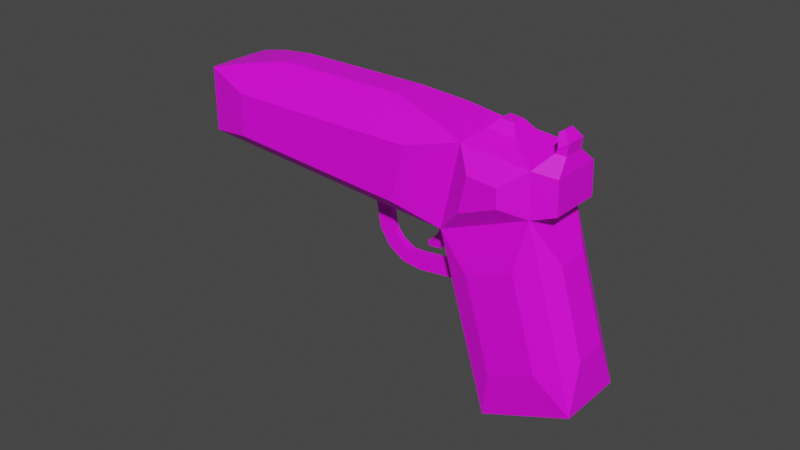 # Source: Blue_Pistol.blend  (saved by Blender 2.91.10; exported with 4.5.12 LTS)
import bpy
from mathutils import Matrix  # noqa: F401  (used for matrix-valued properties, if any)

bpy.ops.wm.read_factory_settings(use_empty=True)
scene = bpy.context.scene
scene.name = 'Scene'

# ---- collections
col_collection = bpy.data.collections.new('Collection'); scene.collection.children.link(col_collection)

# ---- images (referenced by path relative to the original .blend; pixels are not part of the script)
import os
ASSET_DIR = os.environ.get("B2B_ASSET_DIR", "")  # directory of the original .blend (textures are referenced by path, not embedded)
HERE = os.path.dirname(os.path.abspath(__file__))  # packed textures are extracted next to this script under _unpacked/

def load_image(name, relpath, width, height, colorspace="sRGB"):
    """Load a texture the original file referenced (path relative to the .blend, or extracted next to this script)."""
    p = next((c for c in (os.path.join(HERE, relpath), os.path.join(ASSET_DIR, relpath)) if relpath and os.path.exists(c)), "")
    if p:
        img = bpy.data.images.load(p, check_existing=True)
        img.name = name
    else:  # same state as the original file: an image datablock whose file is absent (Cycles renders it pink)
        img = bpy.data.images.new(name, width, height)
        img.source = "FILE"
        img.filepath = "//" + (relpath or name)
    img.colorspace_settings.name = colorspace
    return img
img_color_pallette_png = load_image('Color Pallette.png', 'Color Pallette.png', 1024, 1024, 'sRGB')

# ---- materials (node trees are filled in below, after node groups)
mat_material_001 = bpy.data.materials.new('Material.001')
mat_material_001.use_transparent_shadow = False

# ---- material node trees
mat_material_001.use_nodes = True; mat_material_001.node_tree.nodes.clear()
_N = mat_material_001.node_tree.nodes; _L = mat_material_001.node_tree.links
n0 = _N.new('ShaderNodeBsdfPrincipled'); n0.name = 'Principled BSDF'; n0.location = (10, 300)
n0.distribution = 'GGX'
n0.subsurface_method = 'BURLEY'
n0.inputs[3].default_value = 1.45
n0.inputs[27].default_value = (0.0, 0.0, 0.0, 1.0)
n0.inputs[28].default_value = 1.0
n1 = _N.new('ShaderNodeOutputMaterial'); n1.name = 'Material Output'; n1.location = (300, 300)
n2 = _N.new('ShaderNodeTexImage'); n2.name = 'Image Texture'; n2.location = (-280, 280)
n2.image = img_color_pallette_png
_L.new(n0.outputs[0], n1.inputs[0])
_L.new(n2.outputs[0], n0.inputs[0])
n1.is_active_output = True

# ---- world
world_world = bpy.data.worlds.new('World'); scene.world = world_world
world_world.use_nodes = True; world_world.node_tree.nodes.clear()
_N = world_world.node_tree.nodes; _L = world_world.node_tree.links
n0 = _N.new('ShaderNodeOutputWorld'); n0.name = 'World Output'; n0.location = (300, 300)
n1 = _N.new('ShaderNodeBackground'); n1.name = 'Background'; n1.location = (10, 300)
n1.inputs[0].default_value = (0.05088, 0.05088, 0.05088, 1.0)
_L.new(n1.outputs[0], n0.inputs[0])
n0.is_active_output = True
world_world.color = (0.05088, 0.05088, 0.05088)
world_world.use_sun_shadow = False
world_world.sun_shadow_jitter_overblur = 0.0

# ---- meshes
me_cube_001 = bpy.data.meshes.new('Cube.001')
me_cube_001.from_pydata([(-1.752, -1.0, -1.426), (-2.017, -1.0, 3.725), (-1.752, 1.0, -1.426), (-2.017, 1.0, 3.725), (1.0, -1.0, -1.0), (0.7355, -1.0, 4.151), (1.0, 1.0, -1.0), (0.7355, 1.0, 4.151), (-0.9146, -1.0, 6.001), (-0.9146, 1.0, 6.001), (0.9829, 1.0, 5.369), (0.9829, -1.0, 5.369), (1.361, 0.757, 4.178), (1.361, -0.757, 4.178), (1.548, 0.757, 5.1), (1.548, -0.757, 5.1), (-9.776, -1.0, 6.165), (-9.776, 1.0, 6.165), (-9.337, -1.0, 7.996), (-9.337, 1.0, 7.996), (-10.02, -0.64, 6.773), (-10.02, 0.64, 6.773), (-9.736, -0.64, 7.945), (-9.736, 0.64, 7.945), (-10.21, -0.4613, 6.993), (-10.21, 0.4613, 6.993), (-10.01, -0.4613, 7.838), (-10.01, 0.4613, 7.838), (-0.5373, -0.4229, 6.201), (-0.5373, 0.4229, 6.201), (0.2652, 0.4229, 5.934), (0.2652, -0.4229, 5.934), (-0.2409, -0.1992, 6.383), (-0.2409, 0.1992, 6.383), (0.137, 0.1992, 6.257), (0.137, -0.1992, 6.257), (-3.2, -1.326, 4.486), (-2.471, -1.326, 5.991), (-8.332, -1.326, 6.1), (-8.041, -1.326, 7.311), (0.1418, -1.406, 4.529), (-1.037, -1.406, 4.346), (0.2478, -1.406, 5.051), (-0.5652, -1.406, 5.321), (-1.891, -0.7527, 6.521), (-1.891, 0.7527, 6.521), (-8.231, -0.7527, 8.023), (-8.231, 0.7527, 8.023), (-2.608, 1.252, 5.99), (-3.304, 1.252, 4.553), (-7.927, 1.252, 7.251), (-8.205, 1.252, 6.094), (-2.189, 0.09505, 1.879), (-2.189, -0.09505, 1.879), (-2.135, -0.09505, 2.366), (-2.135, 0.09505, 2.366), (-3.844, 0.09505, 2.066), (-3.844, -0.09505, 2.066), (-3.702, -0.09505, 2.535), (-3.702, 0.09505, 2.535), (-4.389, 0.09505, 2.261), (-4.389, -0.09505, 2.261), (-4.043, -0.09505, 2.608), (-4.043, 0.09505, 2.608), (-4.798, 0.09505, 2.698), (-4.798, -0.09505, 2.698), (-4.342, -0.09505, 2.879), (-4.342, 0.09505, 2.879), (-4.975, 0.09505, 3.204), (-4.975, -0.09505, 3.204), (-4.485, -0.09505, 3.18), (-4.485, 0.09505, 3.18), (-4.869, 0.09505, 4.852), (-4.869, -0.09505, 4.852), (-4.442, -0.09505, 4.611), (-4.442, 0.09505, 4.611), (-4.308, 0.09505, 5.432), (-4.308, -0.09505, 5.432), (-4.472, -0.09505, 4.969), (-4.472, 0.09505, 4.969), (-3.494, 0.0691, 5.073), (-3.494, -0.0691, 5.073), (-3.613, -0.0691, 4.737), (-3.613, 0.0691, 4.737), (-3.03, 0.0691, 4.779), (-3.03, -0.0691, 4.779), (-3.386, -0.0691, 4.787), (-3.386, 0.0691, 4.787), (-2.692, 0.0691, 4.488), (-2.692, -0.0691, 4.488), (-3.048, -0.0691, 4.496), (-3.048, 0.0691, 4.496), (-2.481, 0.0691, 3.675), (-2.481, -0.0691, 3.675), (-2.827, -0.0691, 3.76), (-2.827, 0.0691, 3.76), (-2.506, 0.0691, 3.337), (-2.506, -0.0691, 3.337), (-2.843, -0.0691, 3.452), (-2.843, 0.0691, 3.452), (-2.703, 0.0691, 2.947), (-2.703, -0.0691, 2.947), (-2.936, -0.0691, 3.217), (-2.936, 0.0691, 3.217), (-2.958, 0.0691, 2.748), (-2.958, -0.0691, 2.748), (-3.148, -0.0691, 3.05), (-3.148, 0.0691, 3.05), (-3.385, 0.0288, 2.771), (-3.385, -0.0288, 2.771), (-3.41, -0.0288, 2.918), (-3.41, 0.0288, 2.918), (-1.158, -1.207, -0.09329), (-1.296, -1.207, 2.596), (0.1411, -1.207, 2.819), (0.2791, -1.207, 0.1291), (1.087, 0.4805, 2.828), (1.214, 0.4805, 0.3525), (1.214, -0.4805, 0.3525), (1.087, -0.4805, 2.828), (-1.26, 1.29, 2.54), (-1.128, 1.29, -0.02657), (0.243, 1.29, 0.1856), (0.1113, 1.29, 2.752), (1.304, 0.4103, 5.614), (1.304, -0.4103, 5.614), (1.536, 0.3105, 5.504), (1.536, -0.3105, 5.504), (1.397, 0.4103, 5.732), (1.397, -0.4103, 5.732), (1.643, 0.3105, 5.807), (1.643, -0.3105, 5.807), (1.36, 0.2165, 6.062), (1.36, -0.2165, 6.062), (1.489, 0.1639, 6.101), (1.489, -0.1639, 6.101), (-9.24, -0.1674, 7.045), (-9.24, 0.1674, 7.045), (-9.166, -0.1674, 7.351), (-9.166, 0.1674, 7.351), (-3.103, -0.4519, 7.054), (-3.103, 0.4519, 7.054), (-6.909, -0.4519, 7.956), (-6.909, 0.4519, 7.956), (-1.089, 1.286, 4.314), (0.173, 1.286, 4.509), (-0.5835, 1.286, 5.357), (0.2863, 1.286, 5.067)], [], [(1, 3, 55, 54), (7, 6, 122, 123), (7, 5, 119, 116), (5, 1, 113, 114), (2, 6, 4, 0), (5, 7, 12, 13), (8, 11, 31, 28), (9, 3, 49, 48), (5, 11, 42, 40), (7, 3, 144, 145), (13, 12, 14, 15), (11, 5, 13, 15), (7, 10, 14, 12), (11, 15, 127, 125), (16, 18, 22, 20), (3, 1, 16, 17), (18, 16, 38, 39), (18, 8, 44, 46), (23, 21, 25, 27), (17, 16, 20, 21), (19, 17, 21, 23), (18, 19, 23, 22), (27, 25, 137, 139), (22, 23, 27, 26), (20, 22, 26, 24), (21, 20, 24, 25), (29, 28, 32, 33), (10, 9, 29, 30), (11, 10, 30, 31), (9, 8, 28, 29), (34, 33, 32, 35), (28, 31, 35, 32), (30, 29, 33, 34), (31, 30, 34, 35), (36, 37, 39, 38), (8, 18, 39, 37), (1, 8, 37, 36), (16, 1, 36, 38), (41, 40, 42, 43), (11, 8, 43, 42), (1, 5, 40, 41), (8, 1, 41, 43), (47, 46, 142, 143), (9, 19, 47, 45), (19, 18, 46, 47), (8, 9, 45, 44), (48, 49, 51, 50), (19, 9, 48, 50), (17, 19, 50, 51), (3, 17, 51, 49), (55, 52, 56, 59), (2, 0, 53, 52), (3, 2, 52, 55), (0, 1, 54, 53), (58, 59, 63, 62), (53, 54, 58, 57), (54, 55, 59, 58), (52, 53, 57, 56), (62, 63, 67, 66), (56, 57, 61, 60), (59, 56, 60, 63), (57, 58, 62, 61), (67, 64, 68, 71), (60, 61, 65, 64), (63, 60, 64, 67), (61, 62, 66, 65), (70, 71, 75, 74), (65, 66, 70, 69), (66, 67, 71, 70), (64, 65, 69, 68), (72, 73, 77, 76), (68, 69, 73, 72), (71, 68, 72, 75), (69, 70, 74, 73), (79, 76, 80, 83), (75, 72, 76, 79), (73, 74, 78, 77), (74, 75, 79, 78), (82, 83, 87, 86), (77, 78, 82, 81), (78, 79, 83, 82), (76, 77, 81, 80), (87, 84, 88, 91), (80, 81, 85, 84), (83, 80, 84, 87), (81, 82, 86, 85), (89, 90, 94, 93), (85, 86, 90, 89), (86, 87, 91, 90), (84, 85, 89, 88), (94, 95, 99, 98), (90, 91, 95, 94), (88, 89, 93, 92), (91, 88, 92, 95), (99, 96, 100, 103), (92, 93, 97, 96), (95, 92, 96, 99), (93, 94, 98, 97), (102, 103, 107, 106), (97, 98, 102, 101), (98, 99, 103, 102), (96, 97, 101, 100), (106, 107, 111, 110), (100, 101, 105, 104), (103, 100, 104, 107), (101, 102, 106, 105), (109, 110, 111, 108), (104, 105, 109, 108), (107, 104, 108, 111), (105, 106, 110, 109), (104, 107, 106, 105), (115, 114, 113, 112), (4, 5, 114, 115), (1, 0, 112, 113), (0, 4, 115, 112), (117, 116, 119, 118), (6, 7, 116, 117), (5, 4, 118, 119), (4, 6, 117, 118), (121, 120, 123, 122), (6, 2, 121, 122), (3, 7, 123, 120), (2, 3, 120, 121), (125, 127, 131, 129), (14, 10, 124, 126), (10, 11, 125, 124), (15, 14, 126, 127), (130, 128, 132, 134), (124, 125, 129, 128), (126, 124, 128, 130), (127, 126, 130, 131), (132, 133, 135, 134), (131, 130, 134, 135), (129, 131, 135, 133), (128, 129, 133, 132), (137, 136, 138, 139), (26, 27, 139, 138), (24, 26, 138, 136), (25, 24, 136, 137), (140, 141, 143, 142), (45, 47, 143, 141), (44, 45, 141, 140), (46, 44, 140, 142), (145, 144, 146, 147), (10, 7, 145, 147), (3, 9, 146, 144), (9, 10, 147, 146)])
_uv = me_cube_001.uv_layers.new(name='UVMap')
_uv.uv.foreach_set('vector', [0.4562, 0.7985, 0.457, 0.8009, 0.4586, 0.7904, 0.4585, 0.7901, 0.4746, 0.8087, 0.4849, 0.7761, 0.478, 0.7825, 0.4729, 0.7985, 0.4746, 0.8087, 0.4753, 0.8069, 0.48, 0.7987, 0.4795, 0.7998, 0.3492, 0.9243, 0.335, 0.918, 0.3406, 0.9128, 0.348, 0.916, 0.4682, 0.7689, 0.4849, 0.7761, 0.4862, 0.7719, 0.4683, 0.7643, 0.4753, 0.8069, 0.4746, 0.8087, 0.4789, 0.8098, 0.4796, 0.8086, 0.4593, 0.8176, 0.4747, 0.8165, 0.4682, 0.8197, 0.4618, 0.8201, 0.4599, 0.8186, 0.457, 0.8009, 0.4468, 0.8044, 0.4485, 0.8155, 0.4753, 0.8069, 0.4747, 0.8165, 0.47, 0.8123, 0.4702, 0.8082, 0.3487, 0.9256, 0.3356, 0.9198, 0.3356, 0.9198, 0.3487, 0.9256, 0.4796, 0.8086, 0.4789, 0.8098, 0.4786, 0.8166, 0.4793, 0.8158, 0.4747, 0.8165, 0.4753, 0.8069, 0.4796, 0.8086, 0.4793, 0.8158, 0.4746, 0.8087, 0.4741, 0.8176, 0.4786, 0.8166, 0.4789, 0.8098, 0.4747, 0.8165, 0.4793, 0.8158, 0.4782, 0.819, 0.4764, 0.8193, 0.3934, 0.8011, 0.3909, 0.8159, 0.3893, 0.815, 0.3909, 0.8055, 0.457, 0.8009, 0.4562, 0.7985, 0.3934, 0.8011, 0.399, 0.8034, 0.3909, 0.8159, 0.3934, 0.8011, 0.4034, 0.8031, 0.4019, 0.813, 0.2866, 0.931, 0.3374, 0.9322, 0.3312, 0.9338, 0.2932, 0.9329, 0.3932, 0.8158, 0.3947, 0.8068, 0.3922, 0.8078, 0.3911, 0.8143, 0.399, 0.8034, 0.3934, 0.8011, 0.3909, 0.8055, 0.3947, 0.8068, 0.3969, 0.8171, 0.399, 0.8034, 0.3947, 0.8068, 0.3932, 0.8158, 0.3909, 0.8159, 0.3969, 0.8171, 0.3932, 0.8158, 0.3893, 0.815, 0.3911, 0.8143, 0.3922, 0.8078, 0.398, 0.8098, 0.3977, 0.8122, 0.3893, 0.815, 0.3932, 0.8158, 0.3911, 0.8143, 0.3882, 0.8137, 0.3909, 0.8055, 0.3893, 0.815, 0.3882, 0.8137, 0.3894, 0.807, 0.3947, 0.8068, 0.3909, 0.8055, 0.3894, 0.807, 0.3922, 0.8078, 0.9315, 0.939, 0.9314, 0.9388, 0.9328, 0.9403, 0.9328, 0.9404, 0.4741, 0.8176, 0.4599, 0.8186, 0.462, 0.8205, 0.4682, 0.8201, 0.4747, 0.8165, 0.4741, 0.8176, 0.4682, 0.8201, 0.4682, 0.8197, 0.4599, 0.8186, 0.4593, 0.8176, 0.4618, 0.8201, 0.462, 0.8205, 0.935, 0.9402, 0.9328, 0.9404, 0.9328, 0.9403, 0.935, 0.9401, 0.9314, 0.9388, 0.9362, 0.9384, 0.935, 0.9401, 0.9328, 0.9403, 0.9361, 0.9387, 0.9315, 0.939, 0.9328, 0.9404, 0.935, 0.9402, 0.9362, 0.9384, 0.9361, 0.9387, 0.935, 0.9402, 0.935, 0.9401, 0.4456, 0.8013, 0.4475, 0.8141, 0.4019, 0.813, 0.4034, 0.8031, 0.3374, 0.9322, 0.2866, 0.931, 0.2947, 0.9288, 0.3286, 0.9296, 0.4562, 0.7985, 0.4593, 0.8176, 0.4475, 0.8141, 0.4456, 0.8013, 0.3934, 0.8011, 0.4562, 0.7985, 0.4456, 0.8013, 0.4034, 0.8031, 0.4619, 0.8044, 0.4702, 0.8082, 0.47, 0.8123, 0.4633, 0.8128, 0.4747, 0.8165, 0.4593, 0.8176, 0.4633, 0.8128, 0.47, 0.8123, 0.335, 0.918, 0.3492, 0.9243, 0.3455, 0.9252, 0.3393, 0.9224, 0.4593, 0.8176, 0.4562, 0.7985, 0.4619, 0.8044, 0.4633, 0.8128, 0.4039, 0.8193, 0.3999, 0.8185, 0.4107, 0.8208, 0.4127, 0.8212, 0.3378, 0.9329, 0.291, 0.9318, 0.2962, 0.9335, 0.3319, 0.9343, 0.3969, 0.8171, 0.3909, 0.8159, 0.3999, 0.8185, 0.4039, 0.8193, 0.4593, 0.8176, 0.4599, 0.8186, 0.4519, 0.8204, 0.451, 0.8197, 0.4485, 0.8155, 0.4468, 0.8044, 0.4104, 0.806, 0.4093, 0.8145, 0.291, 0.9318, 0.3378, 0.9329, 0.3293, 0.9307, 0.3002, 0.9299, 0.399, 0.8034, 0.3969, 0.8171, 0.4093, 0.8145, 0.4104, 0.806, 0.457, 0.8009, 0.399, 0.8034, 0.4104, 0.806, 0.4468, 0.8044, 0.4586, 0.7904, 0.4592, 0.7871, 0.4476, 0.7853, 0.4476, 0.7887, 0.4682, 0.7689, 0.4683, 0.7643, 0.4591, 0.7867, 0.4592, 0.7871, 0.457, 0.8009, 0.4682, 0.7689, 0.4592, 0.7871, 0.4586, 0.7904, 0.4683, 0.7643, 0.4562, 0.7985, 0.4585, 0.7901, 0.4591, 0.7867, 0.4474, 0.7884, 0.4476, 0.7887, 0.4451, 0.7885, 0.445, 0.7882, 0.4591, 0.7867, 0.4585, 0.7901, 0.4474, 0.7884, 0.4475, 0.785, 0.4585, 0.7901, 0.4586, 0.7904, 0.4476, 0.7887, 0.4474, 0.7884, 0.4592, 0.7871, 0.4591, 0.7867, 0.4475, 0.785, 0.4476, 0.7853, 0.445, 0.7882, 0.4451, 0.7885, 0.4425, 0.7898, 0.4423, 0.7895, 0.4476, 0.7853, 0.4475, 0.785, 0.4434, 0.7853, 0.4435, 0.7856, 0.4476, 0.7887, 0.4476, 0.7853, 0.4435, 0.7856, 0.4451, 0.7885, 0.4475, 0.785, 0.4474, 0.7884, 0.445, 0.7882, 0.4434, 0.7853, 0.4425, 0.7898, 0.4398, 0.7878, 0.4375, 0.7908, 0.4408, 0.7916, 0.4435, 0.7856, 0.4434, 0.7853, 0.4396, 0.7875, 0.4398, 0.7878, 0.4451, 0.7885, 0.4435, 0.7856, 0.4398, 0.7878, 0.4425, 0.7898, 0.4434, 0.7853, 0.445, 0.7882, 0.4423, 0.7895, 0.4396, 0.7875, 0.4407, 0.7913, 0.4408, 0.7916, 0.4379, 0.8015, 0.4377, 0.8012, 0.4396, 0.7875, 0.4423, 0.7895, 0.4407, 0.7913, 0.4372, 0.7905, 0.4423, 0.7895, 0.4425, 0.7898, 0.4408, 0.7916, 0.4407, 0.7913, 0.4398, 0.7878, 0.4396, 0.7875, 0.4372, 0.7905, 0.4375, 0.7908, 0.4343, 0.8024, 0.4341, 0.8021, 0.4367, 0.8073, 0.4369, 0.8075, 0.4375, 0.7908, 0.4372, 0.7905, 0.4341, 0.8021, 0.4343, 0.8024, 0.4408, 0.7916, 0.4375, 0.7908, 0.4343, 0.8024, 0.4379, 0.8015, 0.4372, 0.7905, 0.4407, 0.7913, 0.4377, 0.8012, 0.4341, 0.8021, 0.4368, 0.8039, 0.4369, 0.8075, 0.4434, 0.8065, 0.4433, 0.8039, 0.4379, 0.8015, 0.4343, 0.8024, 0.4369, 0.8075, 0.4368, 0.8039, 0.4341, 0.8021, 0.4377, 0.8012, 0.4366, 0.8037, 0.4367, 0.8073, 0.4377, 0.8012, 0.4379, 0.8015, 0.4368, 0.8039, 0.4366, 0.8037, 0.4432, 0.8037, 0.4433, 0.8039, 0.4448, 0.8047, 0.4447, 0.8045, 0.4367, 0.8073, 0.4366, 0.8037, 0.4432, 0.8037, 0.4433, 0.8063, 0.4366, 0.8037, 0.4368, 0.8039, 0.4433, 0.8039, 0.4432, 0.8037, 0.4369, 0.8075, 0.4367, 0.8073, 0.4433, 0.8063, 0.4434, 0.8065, 0.4448, 0.8047, 0.4473, 0.8053, 0.4503, 0.8038, 0.4478, 0.8032, 0.4434, 0.8065, 0.4433, 0.8063, 0.4472, 0.8051, 0.4473, 0.8053, 0.4433, 0.8039, 0.4434, 0.8065, 0.4473, 0.8053, 0.4448, 0.8047, 0.4433, 0.8063, 0.4432, 0.8037, 0.4447, 0.8045, 0.4472, 0.8051, 0.9398, 0.942, 0.938, 0.9416, 0.9403, 0.9381, 0.9422, 0.9381, 0.4472, 0.8051, 0.4447, 0.8045, 0.4477, 0.8031, 0.4502, 0.8037, 0.4447, 0.8045, 0.4448, 0.8047, 0.4478, 0.8032, 0.4477, 0.8031, 0.4473, 0.8053, 0.4472, 0.8051, 0.4502, 0.8037, 0.4503, 0.8038, 0.9403, 0.9381, 0.9404, 0.9382, 0.9408, 0.9366, 0.9407, 0.9365, 0.938, 0.9416, 0.9381, 0.9417, 0.9404, 0.9382, 0.9403, 0.9381, 0.9399, 0.9422, 0.9398, 0.942, 0.9422, 0.9381, 0.9423, 0.9382, 0.9381, 0.9417, 0.9399, 0.9422, 0.9423, 0.9382, 0.9404, 0.9382, 0.9408, 0.9366, 0.9427, 0.9365, 0.9423, 0.9342, 0.9407, 0.9353, 0.9423, 0.9382, 0.9422, 0.9381, 0.9426, 0.9363, 0.9427, 0.9365, 0.9404, 0.9382, 0.9423, 0.9382, 0.9427, 0.9365, 0.9408, 0.9366, 0.9422, 0.9381, 0.9403, 0.9381, 0.9407, 0.9365, 0.9426, 0.9363, 0.9406, 0.9351, 0.9407, 0.9353, 0.9399, 0.9342, 0.9398, 0.934, 0.9426, 0.9363, 0.9407, 0.9365, 0.9406, 0.9351, 0.9422, 0.9341, 0.9407, 0.9365, 0.9408, 0.9366, 0.9407, 0.9353, 0.9406, 0.9351, 0.9427, 0.9365, 0.9426, 0.9363, 0.9422, 0.9341, 0.9423, 0.9342, 0.9398, 0.934, 0.9399, 0.9342, 0.9387, 0.9331, 0.9387, 0.933, 0.9423, 0.9342, 0.9422, 0.9341, 0.9412, 0.9327, 0.9413, 0.9329, 0.9407, 0.9353, 0.9423, 0.9342, 0.9413, 0.9329, 0.9399, 0.9342, 0.9422, 0.9341, 0.9406, 0.9351, 0.9398, 0.934, 0.9412, 0.9327, 0.939, 0.9323, 0.9387, 0.933, 0.9387, 0.9331, 0.9391, 0.9324, 0.9413, 0.9329, 0.9412, 0.9327, 0.939, 0.9323, 0.9391, 0.9324, 0.9399, 0.9342, 0.9413, 0.9329, 0.9391, 0.9324, 0.9387, 0.9331, 0.9412, 0.9327, 0.9398, 0.934, 0.9387, 0.933, 0.939, 0.9323, 0.9413, 0.9329, 0.9399, 0.9342, 0.9398, 0.934, 0.9412, 0.9327, 0.4795, 0.7775, 0.4736, 0.7958, 0.4637, 0.7915, 0.4699, 0.7734, 0.4862, 0.7719, 0.4753, 0.8069, 0.4736, 0.7958, 0.4795, 0.7775, 0.4562, 0.7985, 0.4683, 0.7643, 0.4699, 0.7734, 0.4637, 0.7915, 0.4683, 0.7643, 0.4862, 0.7719, 0.4795, 0.7775, 0.4699, 0.7734, 0.4845, 0.7838, 0.4795, 0.7998, 0.48, 0.7987, 0.4851, 0.7821, 0.4849, 0.7761, 0.4746, 0.8087, 0.4795, 0.7998, 0.4845, 0.7838, 0.4753, 0.8069, 0.4862, 0.7719, 0.4851, 0.7821, 0.48, 0.7987, 0.4862, 0.7719, 0.4849, 0.7761, 0.4845, 0.7838, 0.4851, 0.7821, 0.4697, 0.7789, 0.4643, 0.7948, 0.4729, 0.7985, 0.478, 0.7825, 0.4849, 0.7761, 0.4682, 0.7689, 0.4697, 0.7789, 0.478, 0.7825, 0.3356, 0.9198, 0.3487, 0.9256, 0.3474, 0.918, 0.3411, 0.9152, 0.4682, 0.7689, 0.457, 0.8009, 0.4643, 0.7948, 0.4697, 0.7789, 0.9423, 0.9382, 0.9436, 0.9379, 0.9438, 0.9398, 0.9426, 0.939, 0.4786, 0.8166, 0.4741, 0.8176, 0.4761, 0.8197, 0.478, 0.8193, 0.4741, 0.8176, 0.4747, 0.8165, 0.4764, 0.8193, 0.4761, 0.8197, 0.4793, 0.8158, 0.4786, 0.8166, 0.478, 0.8193, 0.4782, 0.819, 0.9436, 0.9399, 0.9423, 0.9392, 0.9418, 0.9409, 0.9424, 0.9413, 0.942, 0.9384, 0.9423, 0.9382, 0.9426, 0.939, 0.9423, 0.9392, 0.9434, 0.9381, 0.942, 0.9384, 0.9423, 0.9392, 0.9436, 0.9399, 0.9436, 0.9379, 0.9434, 0.9381, 0.9436, 0.9399, 0.9438, 0.9398, 0.9418, 0.9409, 0.9419, 0.9408, 0.9425, 0.9412, 0.9424, 0.9413, 0.9438, 0.9398, 0.9436, 0.9399, 0.9424, 0.9413, 0.9425, 0.9412, 0.9426, 0.939, 0.9438, 0.9398, 0.9425, 0.9412, 0.9419, 0.9408, 0.9423, 0.9392, 0.9426, 0.939, 0.9419, 0.9408, 0.9418, 0.9409, 0.398, 0.8098, 0.3971, 0.8095, 0.3967, 0.8119, 0.3977, 0.8122, 0.3882, 0.8137, 0.3911, 0.8143, 0.3977, 0.8122, 0.3967, 0.8119, 0.3894, 0.807, 0.3882, 0.8137, 0.3967, 0.8119, 0.3971, 0.8095, 0.3922, 0.8078, 0.3894, 0.807, 0.3971, 0.8095, 0.398, 0.8098, 0.4411, 0.8215, 0.442, 0.8219, 0.4127, 0.8212, 0.4107, 0.8208, 0.4519, 0.8204, 0.4039, 0.8193, 0.4127, 0.8212, 0.442, 0.8219, 0.451, 0.8197, 0.4519, 0.8204, 0.442, 0.8219, 0.4411, 0.8215, 0.3999, 0.8185, 0.451, 0.8197, 0.4411, 0.8215, 0.4107, 0.8208, 0.4746, 0.8087, 0.457, 0.8009, 0.4599, 0.8186, 0.4741, 0.8176, 0.4741, 0.8176, 0.4746, 0.8087, 0.4746, 0.8087, 0.4741, 0.8176, 0.457, 0.8009, 0.4599, 0.8186, 0.4599, 0.8186, 0.457, 0.8009, 0.4599, 0.8186, 0.4741, 0.8176, 0.4741, 0.8176, 0.4599, 0.8186])
me_cube_001.materials.append(mat_material_001)
me_cube_001.use_remesh_fix_poles = True
me_cube_001.use_remesh_preserve_attributes = False
me_cube_001.use_mirror_vertex_groups = False
me_cube_001.update()

# ---- objects
ob_cube_001 = bpy.data.objects.new('Cube.001', me_cube_001)

# ---- transforms, parenting, visibility, modifiers, constraints
ob_cube_001.location = (-0.006222, -0.02249, 0.9937)
ob_cube_001.rotation_euler = (-9.93e-10, -0.238, 8.305e-09)
ob_cube_001.lineart.crease_threshold = 0.0

# ---- collection membership
col_collection.objects.link(ob_cube_001)

# ---- scene / render settings (as saved in the file)
scene.frame_start = 1; scene.frame_end = 250; scene.frame_set(36)
scene.render.engine = 'BLENDER_EEVEE_NEXT'
scene.cycles.use_denoising = False
scene.cycles.samples = 128
scene.cycles.sampling_pattern = 'TABULATED_SOBOL'
scene.cycles.use_adaptive_sampling = False
scene.cycles.use_light_tree = False
scene.view_settings.view_transform = 'Filmic'
bpy.context.view_layer.update()

# ---- added for rendering (the .blend has no active camera and no usable light): camera, sun
cam_auto = bpy.data.cameras.new('AutoCamera')
cam_auto.lens = 50.0
cam_auto.sensor_width = 36.0
cam_auto.clip_end = 1000.0
ob_auto_camera = bpy.data.objects.new('AutoCamera', cam_auto)
scene.collection.objects.link(ob_auto_camera)
ob_auto_camera.location = (12.1063, -20.5463, 16.8324)
ob_auto_camera.rotation_euler = (1.09748, -7.21219e-08, 0.694738)
scene.camera = ob_auto_camera
light_auto_sun = bpy.data.lights.new('AutoSun', 'SUN')
light_auto_sun.energy = 3.0
light_auto_sun.angle = 0.0523599
ob_auto_sun = bpy.data.objects.new('AutoSun', light_auto_sun)
scene.collection.objects.link(ob_auto_sun)
ob_auto_sun.rotation_euler = (0.872665, 0.174533, 0.523599)
bpy.context.view_layer.update()
